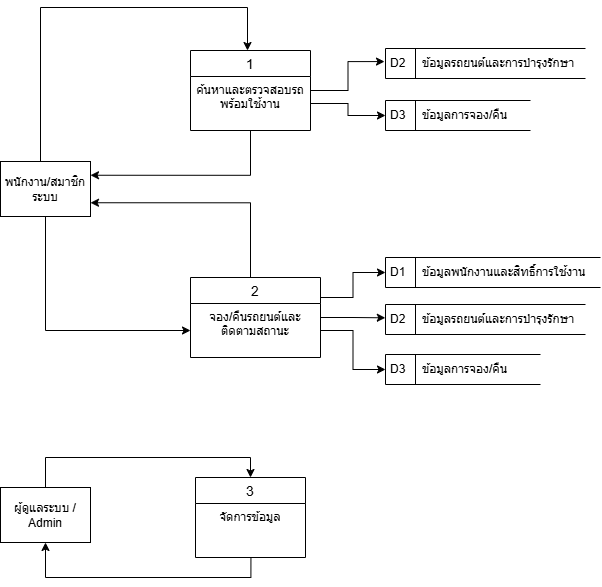

The diagram above was exported from draw.io. Its source (the exported page's mxGraphModel, read from the mxfile embedded in the PNG):
<mxGraphModel dx="445" dy="856" grid="1" gridSize="10" guides="1" tooltips="1" connect="1" arrows="1" fold="1" page="1" pageScale="1" pageWidth="850" pageHeight="1100" background="light-dark(#FFFFFF,#FFFFFF)" math="0" shadow="0">
  <root>
    <mxCell id="0" />
    <mxCell id="1" parent="0" />
    <mxCell id="NOY2RDIxIJVIpifKm0RU-7" edge="1" parent="1" source="wa2pDeS1mGcajrA0Dkwm-6" style="edgeStyle=orthogonalEdgeStyle;rounded=0;orthogonalLoop=1;jettySize=auto;html=1;entryX=-0.005;entryY=0.436;entryDx=0;entryDy=0;defaultLabelBackgroundColor=page;labelPadding=0 4;entryPerimeter=0;" target="wa2pDeS1mGcajrA0Dkwm-21">
      <mxGeometry relative="1" x="0.0301" as="geometry" />
    </mxCell>
    <mxCell id="NOY2RDIxIJVIpifKm0RU-25" edge="1" parent="1" source="wa2pDeS1mGcajrA0Dkwm-6" style="edgeStyle=orthogonalEdgeStyle;rounded=0;orthogonalLoop=1;jettySize=auto;html=1;entryX=1;entryY=0.25;entryDx=0;entryDy=0;defaultLabelBackgroundColor=page;labelPadding=0 4;" target="wa2pDeS1mGcajrA0Dkwm-20">
      <mxGeometry relative="1" as="geometry">
        <Array as="points">
          <mxPoint x="1220" y="357.8" />
        </Array>
      </mxGeometry>
    </mxCell>
    <mxCell id="wa2pDeS1mGcajrA0Dkwm-6" parent="1" style="swimlane;fontStyle=0;childLayout=stackLayout;horizontal=1;startSize=26;horizontalStack=0;resizeParent=1;resizeParentMax=0;resizeLast=0;collapsible=1;marginBottom=0;align=center;fontSize=14;labelBackgroundColor=none;" value="1" vertex="1">
      <mxGeometry height="80" width="120" x="1160" y="233" as="geometry" />
    </mxCell>
    <mxCell id="wa2pDeS1mGcajrA0Dkwm-7" parent="wa2pDeS1mGcajrA0Dkwm-6" style="text;spacingLeft=4;spacingRight=4;overflow=hidden;rotatable=0;points=[[0,0.5],[1,0.5]];portConstraint=eastwest;fontSize=12;whiteSpace=wrap;html=1;labelBackgroundColor=none;align=center;" value="ค้นหาและตรวจสอบรถพร้อมใช้งาน" vertex="1">
      <mxGeometry height="54" width="120" y="26" as="geometry" />
    </mxCell>
    <mxCell id="NOY2RDIxIJVIpifKm0RU-26" edge="1" parent="1" source="wa2pDeS1mGcajrA0Dkwm-8" style="edgeStyle=orthogonalEdgeStyle;rounded=0;orthogonalLoop=1;jettySize=auto;html=1;entryX=1;entryY=0.75;entryDx=0;entryDy=0;defaultLabelBackgroundColor=page;labelPadding=0 4;" target="wa2pDeS1mGcajrA0Dkwm-20">
      <mxGeometry relative="1" as="geometry">
        <Array as="points">
          <mxPoint x="1220" y="385.3" />
        </Array>
      </mxGeometry>
    </mxCell>
    <mxCell id="wa2pDeS1mGcajrA0Dkwm-8" parent="1" style="swimlane;fontStyle=0;childLayout=stackLayout;horizontal=1;startSize=26;horizontalStack=0;resizeParent=1;resizeParentMax=0;resizeLast=0;collapsible=1;marginBottom=0;align=center;fontSize=14;labelBackgroundColor=none;" value="2" vertex="1">
      <mxGeometry height="80" width="130" x="1160" y="460" as="geometry" />
    </mxCell>
    <mxCell id="wa2pDeS1mGcajrA0Dkwm-9" parent="wa2pDeS1mGcajrA0Dkwm-8" style="text;spacingLeft=4;spacingRight=4;overflow=hidden;rotatable=0;points=[[0,0.5],[1,0.5]];portConstraint=eastwest;fontSize=12;whiteSpace=wrap;html=1;labelBackgroundColor=none;align=center;" value="จอง/คืนรถยนต์และติดตามสถานะ" vertex="1">
      <mxGeometry height="54" width="130" y="26" as="geometry" />
    </mxCell>
    <mxCell id="NOY2RDIxIJVIpifKm0RU-23" edge="1" parent="1" source="wa2pDeS1mGcajrA0Dkwm-12" style="edgeStyle=orthogonalEdgeStyle;rounded=0;orthogonalLoop=1;jettySize=auto;html=1;entryX=0.5;entryY=0;entryDx=0;entryDy=0;defaultLabelBackgroundColor=page;labelPadding=0 4;exitX=0.5;exitY=0;exitDx=0;exitDy=0;startArrow=classic;startFill=1;endArrow=none;endFill=0;" target="Jg_NBcT6KpzYWqydV9GJ-4">
      <mxGeometry relative="1" x="0.0588" as="geometry" />
    </mxCell>
    <mxCell id="wa2pDeS1mGcajrA0Dkwm-12" parent="1" style="swimlane;fontStyle=0;childLayout=stackLayout;horizontal=1;startSize=26;horizontalStack=0;resizeParent=1;resizeParentMax=0;resizeLast=0;collapsible=1;marginBottom=0;align=center;fontSize=14;labelBackgroundColor=none;" value="3" vertex="1">
      <mxGeometry height="80" width="110" x="1165" y="660" as="geometry" />
    </mxCell>
    <mxCell id="wa2pDeS1mGcajrA0Dkwm-13" parent="wa2pDeS1mGcajrA0Dkwm-12" style="text;spacingLeft=4;spacingRight=4;overflow=hidden;rotatable=0;points=[[0,0.5],[1,0.5]];portConstraint=eastwest;fontSize=12;whiteSpace=wrap;html=1;labelBackgroundColor=none;align=center;" value="จัดการข้อมูล" vertex="1">
      <mxGeometry height="54" width="110" y="26" as="geometry" />
    </mxCell>
    <mxCell id="wa2pDeS1mGcajrA0Dkwm-32" edge="1" parent="1" source="wa2pDeS1mGcajrA0Dkwm-20" style="edgeStyle=orthogonalEdgeStyle;rounded=0;orthogonalLoop=1;jettySize=auto;html=1;entryX=0;entryY=0.5;entryDx=0;entryDy=0;defaultLabelBackgroundColor=page;labelPadding=0 4;fontColor=default;" target="wa2pDeS1mGcajrA0Dkwm-9">
      <mxGeometry relative="1" as="geometry" />
    </mxCell>
    <mxCell id="wa2pDeS1mGcajrA0Dkwm-20" parent="1" style="html=1;dashed=0;whiteSpace=wrap;labelBackgroundColor=none;" value="พนักงาน/สมาชิกระบบ" vertex="1">
      <mxGeometry height="55" width="90" x="970" y="344" as="geometry" />
    </mxCell>
    <mxCell id="wa2pDeS1mGcajrA0Dkwm-21" parent="1" style="html=1;dashed=0;whiteSpace=wrap;shape=mxgraph.dfd.dataStoreID;align=left;spacingLeft=3;points=[[0,0],[0.5,0],[1,0],[0,0.5],[1,0.5],[0,1],[0.5,1],[1,1]];labelBackgroundColor=none;" value="D2&amp;nbsp; &amp;nbsp; &amp;nbsp;ข้อมูลรถยนต์และการบำรุงรักษา" vertex="1">
      <mxGeometry height="30" width="200" x="1355" y="231" as="geometry" />
    </mxCell>
    <mxCell id="wa2pDeS1mGcajrA0Dkwm-24" parent="1" style="html=1;dashed=0;whiteSpace=wrap;shape=mxgraph.dfd.dataStoreID;align=left;spacingLeft=3;points=[[0,0],[0.5,0],[1,0],[0,0.5],[1,0.5],[0,1],[0.5,1],[1,1]];labelBackgroundColor=none;" value="D3&amp;nbsp; &amp;nbsp; &amp;nbsp;ข้อมูลการจอง/คืน" vertex="1">
      <mxGeometry height="30" width="155" x="1355" y="537" as="geometry" />
    </mxCell>
    <mxCell id="Jg_NBcT6KpzYWqydV9GJ-4" parent="1" style="html=1;dashed=0;whiteSpace=wrap;labelBackgroundColor=none;" value="ผู้ดูแลระบบ / Admin" vertex="1">
      <mxGeometry height="55" width="90" x="970" y="670" as="geometry" />
    </mxCell>
    <mxCell id="NOY2RDIxIJVIpifKm0RU-3" edge="1" parent="1" style="edgeStyle=orthogonalEdgeStyle;rounded=0;orthogonalLoop=1;jettySize=auto;html=1;entryX=0.5;entryY=0;entryDx=0;entryDy=0;defaultLabelBackgroundColor=page;labelPadding=0 4;startArrow=classic;startFill=1;endArrow=none;endFill=0;">
      <mxGeometry relative="1" x="-0.2365" as="geometry">
        <Array as="points">
          <mxPoint x="1217" y="190" />
          <mxPoint x="1010" y="190" />
          <mxPoint x="1010" y="344" />
        </Array>
        <mxPoint x="1217" y="233" as="sourcePoint" />
        <mxPoint x="1012" y="344" as="targetPoint" />
      </mxGeometry>
    </mxCell>
    <mxCell id="NOY2RDIxIJVIpifKm0RU-6" parent="1" style="html=1;dashed=0;whiteSpace=wrap;shape=mxgraph.dfd.dataStoreID;align=left;spacingLeft=3;points=[[0,0],[0.5,0],[1,0],[0,0.5],[1,0.5],[0,1],[0.5,1],[1,1]];labelBackgroundColor=none;" value="D3&amp;nbsp; &amp;nbsp; &amp;nbsp;ข้อมูลการจอง/คืน" vertex="1">
      <mxGeometry height="30" width="145" x="1355" y="283" as="geometry" />
    </mxCell>
    <mxCell id="NOY2RDIxIJVIpifKm0RU-16" edge="1" parent="1" source="wa2pDeS1mGcajrA0Dkwm-7" style="edgeStyle=orthogonalEdgeStyle;rounded=0;orthogonalLoop=1;jettySize=auto;html=1;defaultLabelBackgroundColor=page;labelPadding=0 4;entryX=0;entryY=0.5;entryDx=0;entryDy=0;" target="NOY2RDIxIJVIpifKm0RU-6">
      <mxGeometry relative="1" as="geometry">
        <mxPoint x="1350" y="300" as="targetPoint" />
      </mxGeometry>
    </mxCell>
    <mxCell id="NOY2RDIxIJVIpifKm0RU-17" parent="1" style="html=1;dashed=0;whiteSpace=wrap;shape=mxgraph.dfd.dataStoreID;align=left;spacingLeft=3;points=[[0,0],[0.5,0],[1,0],[0,0.5],[1,0.5],[0,1],[0.5,1],[1,1]];labelBackgroundColor=none;" value="D1&amp;nbsp; &amp;nbsp; &amp;nbsp;ข้อมูลพนักงานและสิทธิ์การใช้งาน" vertex="1">
      <mxGeometry height="30" width="215" x="1355" y="440" as="geometry" />
    </mxCell>
    <mxCell id="NOY2RDIxIJVIpifKm0RU-18" parent="1" style="html=1;dashed=0;whiteSpace=wrap;shape=mxgraph.dfd.dataStoreID;align=left;spacingLeft=3;points=[[0,0],[0.5,0],[1,0],[0,0.5],[1,0.5],[0,1],[0.5,1],[1,1]];labelBackgroundColor=none;" value="D2&amp;nbsp; &amp;nbsp; &amp;nbsp;ข้อมูลรถยนต์และการบำรุงรักษา" vertex="1">
      <mxGeometry height="30" width="200" x="1355" y="487" as="geometry" />
    </mxCell>
    <mxCell id="NOY2RDIxIJVIpifKm0RU-19" edge="1" parent="1" source="wa2pDeS1mGcajrA0Dkwm-8" style="edgeStyle=orthogonalEdgeStyle;rounded=0;orthogonalLoop=1;jettySize=auto;html=1;entryX=0;entryY=0.5;entryDx=0;entryDy=0;defaultLabelBackgroundColor=page;labelPadding=0 4;exitX=1;exitY=0.25;exitDx=0;exitDy=0;" target="NOY2RDIxIJVIpifKm0RU-17">
      <mxGeometry relative="1" x="0.0075" as="geometry" />
    </mxCell>
    <mxCell id="NOY2RDIxIJVIpifKm0RU-21" edge="1" parent="1" source="wa2pDeS1mGcajrA0Dkwm-8" style="edgeStyle=orthogonalEdgeStyle;rounded=0;orthogonalLoop=1;jettySize=auto;html=1;entryX=-0.001;entryY=0.444;entryDx=0;entryDy=0;entryPerimeter=0;defaultLabelBackgroundColor=page;labelPadding=0 4;" target="NOY2RDIxIJVIpifKm0RU-18">
      <mxGeometry relative="1" as="geometry" />
    </mxCell>
    <mxCell id="NOY2RDIxIJVIpifKm0RU-22" edge="1" parent="1" source="wa2pDeS1mGcajrA0Dkwm-9" style="edgeStyle=orthogonalEdgeStyle;rounded=0;orthogonalLoop=1;jettySize=auto;html=1;entryX=0;entryY=0.5;entryDx=0;entryDy=0;defaultLabelBackgroundColor=page;labelPadding=0 4;" target="wa2pDeS1mGcajrA0Dkwm-24">
      <mxGeometry relative="1" as="geometry" />
    </mxCell>
    <mxCell id="NOY2RDIxIJVIpifKm0RU-24" edge="1" parent="1" source="Jg_NBcT6KpzYWqydV9GJ-4" style="edgeStyle=orthogonalEdgeStyle;rounded=0;orthogonalLoop=1;jettySize=auto;html=1;entryX=0.504;entryY=1.007;entryDx=0;entryDy=0;entryPerimeter=0;defaultLabelBackgroundColor=page;labelPadding=0 4;exitX=0.5;exitY=1;exitDx=0;exitDy=0;startArrow=classic;startFill=1;endArrow=none;endFill=0;" target="wa2pDeS1mGcajrA0Dkwm-13">
      <mxGeometry relative="1" x="0.0653" as="geometry" />
    </mxCell>
  </root>
</mxGraphModel>